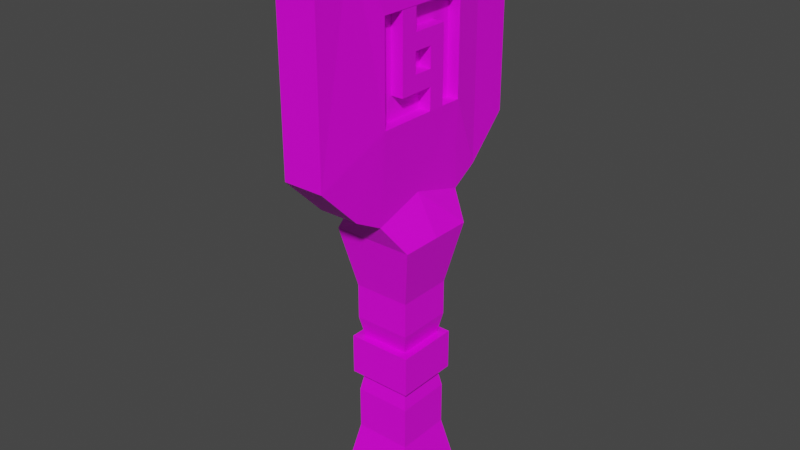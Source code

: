 # Source: paddle.blend  (saved by Blender 2.92.15; exported with 4.5.12 LTS)
import bpy
from mathutils import Matrix  # noqa: F401  (used for matrix-valued properties, if any)

bpy.ops.wm.read_factory_settings(use_empty=True)
scene = bpy.context.scene
scene.name = 'Scene'

# ---- collections
col_collection = bpy.data.collections.new('Collection'); scene.collection.children.link(col_collection)

# ---- images (referenced by path relative to the original .blend; pixels are not part of the script)
import os
ASSET_DIR = os.environ.get("B2B_ASSET_DIR", "")  # directory of the original .blend (textures are referenced by path, not embedded)
HERE = os.path.dirname(os.path.abspath(__file__))  # packed textures are extracted next to this script under _unpacked/

def load_image(name, relpath, width, height, colorspace="sRGB"):
    """Load a texture the original file referenced (path relative to the .blend, or extracted next to this script)."""
    p = next((c for c in (os.path.join(HERE, relpath), os.path.join(ASSET_DIR, relpath)) if relpath and os.path.exists(c)), "")
    if p:
        img = bpy.data.images.load(p, check_existing=True)
        img.name = name
    else:  # same state as the original file: an image datablock whose file is absent (Cycles renders it pink)
        img = bpy.data.images.new(name, width, height)
        img.source = "FILE"
        img.filepath = "//" + (relpath or name)
    img.colorspace_settings.name = colorspace
    return img
img_untitled = load_image('Untitled', 'texure1.png', 1024, 1024, 'sRGB')
img_texture2_blue = load_image('texture2-blue', 'texture2-blue.png', 1024, 1024, 'sRGB')

# ---- materials (node trees are filled in below, after node groups)
mat_base_color = bpy.data.materials.new('Base Color')
mat_base_color.alpha_threshold = 0.0
mat_base_color.use_transparent_shadow = False
mat_base_color.line_color = (0.0, 0.0, 0.0, 1.0)
mat_team_color = bpy.data.materials.new('Team Color')
mat_team_color.use_transparent_shadow = False

# ---- material node trees
mat_base_color.use_nodes = True; mat_base_color.node_tree.nodes.clear()
_N = mat_base_color.node_tree.nodes; _L = mat_base_color.node_tree.links
n0 = _N.new('ShaderNodeOutputMaterial'); n0.name = 'Material Output'; n0.location = (300, 300)
n1 = _N.new('ShaderNodeBsdfPrincipled'); n1.name = 'Principled BSDF'; n1.location = (10, 300)
n1.distribution = 'GGX'
n1.subsurface_method = 'BURLEY'
n1.inputs[2].default_value = 0.4
n1.inputs[3].default_value = 1.45
n1.inputs[27].default_value = (0.0, 0.0, 0.0, 1.0)
n1.inputs[28].default_value = 1.0
n2 = _N.new('ShaderNodeTexImage'); n2.name = 'Image Texture'; n2.location = (-280, 280)
n2.image = img_untitled
_L.new(n1.outputs[0], n0.inputs[0])
_L.new(n2.outputs[0], n1.inputs[0])
n0.is_active_output = True
mat_team_color.use_nodes = True; mat_team_color.node_tree.nodes.clear()
_N = mat_team_color.node_tree.nodes; _L = mat_team_color.node_tree.links
n0 = _N.new('ShaderNodeBsdfPrincipled'); n0.name = 'Principled BSDF'; n0.location = (10, 300)
n0.distribution = 'GGX'
n0.subsurface_method = 'BURLEY'
n0.inputs[3].default_value = 1.45
n0.inputs[27].default_value = (0.0, 0.0, 0.0, 1.0)
n0.inputs[28].default_value = 1.0
n1 = _N.new('ShaderNodeOutputMaterial'); n1.name = 'Material Output'; n1.location = (300, 300)
n2 = _N.new('ShaderNodeTexImage'); n2.name = 'Image Texture'; n2.location = (-280, 280)
n2.image = img_texture2_blue
_L.new(n0.outputs[0], n1.inputs[0])
_L.new(n2.outputs[0], n0.inputs[0])
n1.is_active_output = True

# ---- world
world_world = bpy.data.worlds.new('World'); scene.world = world_world
world_world.use_nodes = True; world_world.node_tree.nodes.clear()
_N = world_world.node_tree.nodes; _L = world_world.node_tree.links
n0 = _N.new('ShaderNodeOutputWorld'); n0.name = 'World Output'; n0.location = (300, 300)
n1 = _N.new('ShaderNodeBackground'); n1.name = 'Background'; n1.location = (10, 300)
n1.inputs[0].default_value = (0.05088, 0.05088, 0.05088, 1.0)
_L.new(n1.outputs[0], n0.inputs[0])
n0.is_active_output = True
world_world.color = (0.05088, 0.05088, 0.05088)
world_world.use_sun_shadow = False
world_world.sun_shadow_jitter_overblur = 0.0

# ---- meshes
me_cube = bpy.data.meshes.new('Cube')
me_cube.from_pydata([(-0.3048, 1.205, 2.733), (-0.3048, 1.205, 1.933), (-0.3048, 0.6595, 2.73), (-0.3048, -0.2533, 2.115), (-0.3048, 0.9325, 2.731), (-0.3048, 1.205, 2.333), (-0.3048, -0.2439, 1.933), (-0.3048, 0.6603, 2.113), (-0.3048, -1.219, 1.931), (-0.3048, -1.219, 2.731), (-0.3048, -0.6731, 1.933), (-0.3048, 0.2396, 2.548), (-0.3048, -0.9461, 1.932), (-0.3048, -1.219, 2.331), (-0.3048, 0.2302, 2.73), (-0.3048, -0.674, 2.55), (-0.3048, -0.246, 2.415), (-0.3048, 0.2444, 2.249), (-0.3048, 0.2447, 2.415), (-0.3048, -0.2492, 2.247), (1.0, 1.0, 1.0), (1.0, 1.0, -1.323), (1.0, -1.0, 1.0), (1.0, -1.0, -1.323), (-1.0, 1.0, 1.0), (-1.0, 1.0, -1.323), (-1.0, -1.0, 1.0), (-1.0, -1.0, -1.323), (-1.0, 0.0, -1.323), (0.0, 1.0, -1.323), (0.7, 0.7, 0.2108), (-0.7, -0.7, 0.2108), (0.7, -0.7, 0.2108), (-0.7, 0.7, 0.2108), (0.0, -1.0, 1.0), (1.0, 0.0, 1.0), (0.0, -1.0, -1.323), (-1.0, 0.0, 1.0), (0.0, 1.0, 1.0), (1.0, 0.0, -1.323), (0.0, 0.7, 0.2108), (0.7, 0.0, 0.2108), (0.0, 0.0, -1.323), (-0.7, 0.0, 0.2108), (0.0, -0.7, 0.2108), (-1.0, -0.5, -1.323), (-0.5, 1.0, -1.323), (0.7, 0.7, -0.8227), (-0.7, -0.7, 0.5), (0.7, -0.7, -0.8227), (-0.7, 0.7, -0.8227), (-0.5, -1.0, 1.0), (1.0, -0.5, 1.0), (0.5, -1.0, -1.323), (-1.0, 0.5, 1.0), (0.5, 1.0, 1.0), (1.0, 0.5, -1.323), (-1.0, 0.5, -1.323), (0.5, 1.0, -1.323), (0.7, 0.7, 0.5), (-0.7, -0.7, -0.8227), (0.7, -0.7, 0.5), (-0.7, 0.7, 0.5), (0.5, -1.0, 1.0), (1.0, 0.5, 1.0), (-0.5, -1.0, -1.323), (-1.0, -0.5, 1.0), (-0.5, 1.0, 1.0), (1.0, -0.5, -1.323), (0.35, 0.7, 0.2108), (-0.35, 0.7, 0.2108), (0.0, 0.7, -0.8227), (0.0, 0.7, 0.5), (0.7, -0.35, 0.2108), (0.7, 0.35, 0.2108), (0.7, 0.0, -0.8227), (0.7, 0.0, 0.5), (0.0, -0.5, -1.323), (0.0, 0.5, -1.323), (-0.5, 0.0, -1.323), (0.5, 0.0, -1.323), (-0.7, 0.35, 0.2108), (-0.7, -0.35, 0.2108), (-0.7, 0.0, -0.8227), (-0.7, 0.0, 0.5), (-0.35, -0.7, 0.2108), (0.35, -0.7, 0.2108), (0.0, -0.7, -0.8227), (0.0, -0.7, 0.5), (0.35, -0.7, 0.5), (0.35, -0.7, -0.8227), (-0.35, -0.7, -0.8227), (-0.7, -0.35, 0.5), (-0.7, -0.35, -0.8227), (-0.7, 0.35, -0.8227), (0.5, 0.5, -1.323), (-0.5, 0.5, -1.323), (-0.5, -0.5, -1.323), (0.7, 0.35, 0.5), (0.7, 0.35, -0.8227), (0.7, -0.35, -0.8227), (-0.35, 0.7, 0.5), (-0.35, 0.7, -0.8227), (0.35, 0.7, -0.8227), (0.35, 0.7, 0.5), (0.7, -0.35, 0.5), (0.5, -0.5, -1.323), (-0.7, 0.35, 0.5), (-0.35, -0.7, 0.5), (-0.8, -0.8, -0.291), (-0.8, -0.8, 0.04234), (-0.8, 0.8, -0.291), (-0.8, 0.8, 0.04234), (0.8, -0.8, -0.291), (0.8, -0.8, 0.04234), (0.8, 0.8, -0.291), (0.8, 0.8, 0.04234), (-0.4924, 1.955, 1.333), (-0.4924, 2.955, 1.667), (0.5076, 2.955, 1.667), (0.5076, 1.955, 1.333), (-0.4924, -2.045, 1.333), (-0.4924, -3.045, 1.667), (0.5076, -2.045, 1.333), (0.5076, -3.045, 1.667), (-0.4924, -3.045, 3.0), (-0.4924, -2.045, 3.333), (0.5076, -2.045, 3.333), (0.5076, -3.045, 3.0), (-0.4924, 1.955, 3.333), (-0.4924, 2.955, 3.0), (0.5076, 2.955, 3.0), (0.5076, 1.955, 3.333), (0.5076, -0.04537, 1.333), (-0.4924, -0.04537, 1.333), (0.00763, 1.955, 1.333), (0.00763, -2.045, 1.333), (0.5076, -1.297, 1.198), (-0.4924, -1.297, 1.198), (0.5076, 1.305, 1.2), (-0.4924, 1.305, 1.2), (0.00763, 1.305, 1.2), (0.00763, -1.297, 1.198), (-0.4924, 2.955, 2.333), (-0.4924, -0.04537, 3.333), (-0.4924, -3.045, 2.333), (-0.4924, -1.671, 1.266), (-0.4924, 2.455, 3.167), (-0.4924, -2.545, 3.167), (-0.4924, -2.545, 1.5), (-0.4924, 2.455, 1.5), (-0.4924, 0.6296, 1.267), (-0.4924, -0.6711, 1.266), (-0.4924, 1.63, 1.267), (-0.4924, -0.674, 2.55), (-0.4924, -0.04537, 2.549), (-0.4924, 0.2396, 2.548), (-0.4924, 0.2447, 2.415), (-0.4924, -0.04537, 2.415), (-0.4924, -0.246, 2.415), (-0.4924, 0.2444, 2.249), (-0.4924, -0.2492, 2.247), (-0.4924, -0.2533, 2.115), (-0.4924, -0.2439, 1.933), (-0.4924, -0.9461, 1.932), (-0.4924, -0.6731, 1.933), (-0.4924, -1.219, 1.931), (-0.4924, -1.219, 2.331), (-0.4924, -1.219, 2.731), (-0.4924, -0.04537, 2.73), (-0.4924, 0.2302, 2.73), (-0.4924, 0.9325, 2.731), (-0.4924, 0.6595, 2.73), (-0.4924, 1.205, 2.733), (-0.4924, 0.6603, 2.113), (-0.4924, -0.04537, 1.933), (-0.4924, 1.205, 1.933), (-0.4924, 1.205, 2.333), (0.2927, -1.217, 2.733), (0.2927, -1.217, 1.933), (0.2927, -0.671, 2.73), (0.2927, 0.2417, 2.115), (0.2927, -0.944, 2.731), (0.2927, -1.217, 2.333), (0.2927, 0.2324, 1.933), (0.2927, -0.6719, 2.113), (0.2927, 1.208, 1.931), (0.2927, 1.208, 2.731), (0.2927, 0.6616, 1.933), (0.2927, -0.2511, 2.548), (0.2927, 0.9346, 1.932), (0.2927, 1.208, 2.331), (0.2927, -0.2418, 2.73), (0.2927, 0.6625, 2.55), (0.2927, 0.2345, 2.415), (0.2927, -0.256, 2.249), (0.2927, -0.2562, 2.415), (0.2927, 0.2376, 2.247), (0.5931, -1.217, 2.733), (0.5931, -1.217, 1.933), (0.5931, -0.671, 2.73), (0.5931, 0.2417, 2.115), (0.5931, -0.944, 2.731), (0.5931, -1.217, 2.333), (0.5931, 0.2324, 1.933), (0.5931, -0.6719, 2.113), (0.5931, 1.208, 1.931), (0.5931, 1.208, 2.731), (0.5931, 0.6616, 1.933), (0.5931, -0.2511, 2.548), (0.5931, 0.9346, 1.932), (0.5931, 1.208, 2.331), (0.5931, -0.2418, 2.73), (0.5931, 0.6625, 2.55), (0.5931, 0.2345, 2.415), (0.5931, -0.256, 2.249), (0.5931, -0.2562, 2.415), (0.5931, 0.2376, 2.247), (-0.8, 0.0, 0.04234), (0.0, 0.8, 0.04234), (0.8, 0.0, 0.04234), (0.0, -0.8, 0.04234), (-0.8, 0.0, -0.291), (0.0, 0.8, -0.291), (0.8, 0.0, -0.291), (0.0, -0.8, -0.291), (-0.8, -0.4, -0.291), (-0.4, 0.8, -0.291), (0.8, 0.4, -0.291), (0.4, -0.8, -0.291), (-0.8, 0.4, -0.291), (0.4, 0.8, -0.291), (0.8, -0.4, -0.291), (-0.4, -0.8, -0.291), (0.0, -0.6, -0.291), (0.0, 0.6, -0.291), (-0.6, 0.0, -0.291), (0.6, 0.0, -0.291), (0.6, 0.6, -0.291), (-0.6, 0.6, -0.291), (-0.6, -0.6, -0.291), (0.6, -0.6, -0.291), (-0.8, 0.4, 0.04234), (0.4, 0.8, 0.04234), (0.8, -0.4, 0.04234), (-0.4, -0.8, 0.04234), (-0.8, -0.4, 0.04234), (-0.4, 0.8, 0.04234), (0.8, 0.4, 0.04234), (0.4, -0.8, 0.04234), (0.0, -0.6, 0.04234), (0.0, 0.6, 0.04234), (0.6, 0.0, 0.04234), (-0.6, 0.0, 0.04234), (-0.6, 0.6, 0.04234), (0.6, 0.6, 0.04234), (0.6, -0.6, 0.04234), (-0.6, -0.6, 0.04234), (-0.7, -0.7, -0.4674), (0.525, 0.7, 0.2108), (-0.175, 0.7, 0.2108), (0.7, -0.525, 0.2108), (0.7, 0.175, 0.2108), (-0.7, 0.525, 0.2108), (-0.7, -0.175, 0.2108), (-0.525, -0.7, 0.2108), (0.175, -0.7, 0.2108), (0.7, 0.7, -0.4674), (0.7, -0.7, -0.4674), (-0.7, 0.7, -0.4674), (0.175, 0.7, 0.2108), (-0.525, 0.7, 0.2108), (0.0, 0.7, -0.4674), (0.7, -0.175, 0.2108), (0.7, 0.525, 0.2108), (0.7, 0.0, -0.4674), (-0.7, 0.175, 0.2108), (-0.7, -0.525, 0.2108), (-0.7, 0.0, -0.4674), (-0.175, -0.7, 0.2108), (0.525, -0.7, 0.2108), (0.0, -0.7, -0.4674), (0.175, -0.7, -0.8227), (0.525, -0.7, -0.8227), (0.35, -0.7, -0.4674), (-0.525, -0.7, -0.8227), (-0.175, -0.7, -0.8227), (-0.35, -0.7, -0.4674), (-0.7, -0.175, -0.8227), (-0.7, -0.525, -0.8227), (-0.7, -0.35, -0.4674), (-0.7, 0.525, -0.8227), (-0.7, 0.175, -0.8227), (-0.7, 0.35, -0.4674), (0.7, 0.175, -0.8227), (0.7, 0.525, -0.8227), (0.7, 0.35, -0.4674), (0.7, -0.525, -0.8227), (0.7, -0.175, -0.8227), (0.7, -0.35, -0.4674), (-0.175, 0.7, -0.8227), (-0.525, 0.7, -0.8227), (-0.35, 0.7, -0.4674), (0.525, 0.7, -0.8227), (0.175, 0.7, -0.8227), (0.35, 0.7, -0.4674), (0.175, 0.7, -0.4674), (-0.525, 0.7, -0.4674), (0.7, -0.175, -0.4674), (0.7, 0.525, -0.4674), (-0.7, 0.175, -0.4674), (-0.7, -0.525, -0.4674), (-0.175, -0.7, -0.4674), (0.525, -0.7, -0.4674), (0.175, -0.7, -0.4674), (-0.525, -0.7, -0.4674), (-0.7, -0.175, -0.4674), (-0.7, 0.525, -0.4674), (0.7, 0.175, -0.4674), (0.7, -0.525, -0.4674), (-0.175, 0.7, -0.4674), (0.525, 0.7, -0.4674)], [], [(4, 0, 5, 1, 6, 3, 7, 2), (12, 8, 13, 9, 14, 11, 15, 10), (18, 17, 19, 16), (108, 51, 26, 48), (107, 54, 24, 62), (106, 68, 23, 53), (105, 52, 22, 61), (104, 55, 20, 59), (101, 67, 38, 72), (98, 64, 35, 76), (97, 77, 36, 65), (96, 78, 42, 79), (95, 56, 39, 80), (92, 66, 37, 84), (89, 63, 34, 88), (86, 89, 88, 44, 266), (32, 61, 89, 86, 280), (61, 22, 63, 89), (53, 90, 282, 87, 36), (23, 49, 283, 90, 53), (65, 91, 285, 60, 27), (36, 87, 286, 91, 65), (82, 92, 84, 43, 264), (31, 48, 92, 82, 277), (48, 26, 66, 92), (45, 93, 288, 83, 28), (27, 60, 289, 93, 45), (57, 94, 291, 50, 25), (28, 83, 292, 94, 57), (78, 95, 80, 42), (29, 58, 95, 78), (58, 21, 56, 95), (57, 96, 79, 28), (25, 46, 96, 57), (46, 29, 78, 96), (45, 97, 65, 27), (28, 79, 97, 45), (79, 42, 77, 97), (74, 98, 76, 41, 262), (30, 59, 98, 74, 274), (59, 20, 64, 98), (56, 99, 294, 75, 39), (21, 47, 295, 99, 56), (68, 100, 297, 49, 23), (39, 75, 298, 100, 68), (70, 101, 72, 40, 260), (33, 62, 101, 70, 271), (62, 24, 67, 101), (46, 102, 300, 71, 29), (25, 50, 301, 102, 46), (58, 103, 303, 47, 21), (29, 71, 304, 103, 58), (69, 104, 59, 30, 259), (40, 72, 104, 69, 270), (72, 38, 55, 104), (73, 105, 61, 32, 261), (41, 76, 105, 73, 273), (76, 35, 52, 105), (77, 106, 53, 36), (42, 80, 106, 77), (80, 39, 68, 106), (81, 107, 62, 33, 263), (43, 84, 107, 81, 276), (84, 37, 54, 107), (85, 108, 48, 31, 265), (44, 88, 108, 85, 279), (88, 34, 51, 108), (109, 110, 246, 218, 242, 112, 111, 230, 222, 226), (111, 112, 247, 219, 243, 116, 115, 231, 223, 227), (115, 116, 248, 220, 244, 114, 113, 232, 224, 228), (113, 114, 249, 221, 245, 110, 109, 233, 225, 229), (241, 232, 113, 229), (257, 246, 110, 245), (127, 126, 148, 125, 128), (132, 131, 130, 147, 129), (130, 131, 119, 118, 143), (142, 137, 123, 136), (125, 145, 122, 124, 128), (133, 35, 20, 139), (137, 22, 35, 133), (138, 142, 136, 121, 146), (123, 124, 122, 149, 121, 136), (141, 135, 120, 139), (141, 140, 153, 117, 135), (119, 120, 117, 150, 118), (138, 26, 34, 142), (142, 34, 22, 137), (138, 152, 134, 37, 26), (134, 151, 140, 24, 37), (140, 141, 38, 24), (139, 20, 38, 141), (156, 155, 154, 15, 11), (16, 159, 158, 157, 18), (157, 160, 17, 18), (17, 160, 161, 19), (161, 159, 16, 19), (163, 162, 3, 6), (10, 165, 164, 12), (12, 164, 166, 8), (8, 166, 167, 13), (167, 168, 9, 13), (168, 169, 170, 14, 9), (170, 156, 11, 14), (172, 171, 4, 2), (171, 173, 0, 4), (174, 172, 2, 7), (3, 162, 174, 7), (1, 176, 175, 163, 6), (173, 177, 5, 0), (177, 176, 1, 5), (154, 165, 10, 15), (158, 159, 161, 162, 163, 175, 134, 152, 138, 146, 121, 149, 122, 145, 125, 148, 126, 144, 169, 168, 167, 166, 164, 165, 154, 155), (175, 176, 177, 173, 171, 172, 174, 162, 161, 160, 157, 158, 155, 156, 170, 169, 144, 129, 147, 130, 143, 118, 150, 117, 153, 140, 151, 134), (182, 178, 183, 179, 184, 181, 185, 180), (190, 186, 191, 187, 192, 189, 193, 188), (196, 195, 197, 194), (193, 189, 209, 213), (196, 194, 214, 216), (195, 196, 216, 215), (197, 195, 215, 217), (194, 197, 217, 214), (181, 184, 204, 201), (190, 188, 208, 210), (186, 190, 210, 206), (191, 186, 206, 211), (187, 191, 211, 207), (192, 187, 207, 212), (189, 192, 212, 209), (182, 180, 200, 202), (178, 182, 202, 198), (180, 185, 205, 200), (185, 181, 201, 205), (184, 179, 199, 204), (183, 178, 198, 203), (179, 183, 203, 199), (188, 193, 213, 208), (129, 144, 126, 127, 132), (201, 217, 215, 205), (209, 216, 214, 213), (201, 204, 208, 213, 214, 217), (205, 215, 216, 209, 212, 200), (132, 127, 198, 207), (131, 132, 207, 206, 139, 120, 119), (139, 206, 210, 208, 204, 199, 137, 133), (137, 199, 198, 127, 128, 124, 123), (256, 250, 221, 249), (254, 242, 218, 253), (240, 234, 225, 233), (238, 228, 224, 237), (223, 231, 238, 235), (231, 115, 228, 238), (230, 239, 236, 222), (111, 227, 239, 230), (227, 223, 235, 239), (226, 240, 233, 109), (222, 236, 240, 226), (234, 241, 229, 225), (237, 224, 232, 241), (219, 247, 254, 251), (247, 112, 242, 254), (248, 255, 252, 220), (116, 243, 255, 248), (243, 219, 251, 255), (244, 256, 249, 114), (220, 252, 256, 244), (250, 257, 245, 221), (253, 218, 246, 257), (304, 306, 305, 103), (71, 272, 306, 304), (301, 307, 302, 102), (50, 269, 307, 301), (298, 308, 299, 100), (75, 275, 308, 298), (295, 309, 296, 99), (47, 267, 309, 295), (292, 310, 293, 94), (83, 278, 310, 292), (289, 311, 290, 93), (60, 258, 311, 289), (286, 312, 287, 91), (87, 281, 312, 286), (283, 313, 284, 90), (49, 268, 313, 283), (282, 314, 281, 87), (90, 284, 314, 282), (285, 315, 258, 60), (91, 287, 315, 285), (288, 316, 278, 83), (93, 290, 316, 288), (291, 317, 269, 50), (94, 293, 317, 291), (294, 318, 275, 75), (99, 296, 318, 294), (297, 319, 268, 49), (100, 299, 319, 297), (300, 320, 272, 71), (102, 302, 320, 300), (303, 321, 267, 47), (103, 305, 321, 303), (31, 257, 250, 256, 32, 280, 86, 266, 44, 279, 85, 265), (33, 254, 253, 257, 31, 277, 82, 264, 43, 276, 81, 263), (30, 255, 251, 254, 33, 271, 70, 260, 40, 270, 69, 259), (32, 256, 252, 255, 30, 274, 74, 262, 41, 273, 73, 261), (237, 241, 268, 319, 299, 308, 275, 318, 296, 309, 267, 238), (240, 258, 315, 287, 312, 281, 314, 284, 313, 268, 241, 234), (239, 269, 317, 293, 310, 278, 316, 290, 311, 258, 240, 236), (238, 267, 321, 305, 306, 272, 320, 302, 307, 269, 239, 235)])
me_cube.polygons.foreach_set('material_index', [1, 1, 1, 0, 0, 0, 0, 0, 0, 0, 0, 0, 0, 0, 0, 0, 0, 0, 0, 0, 0, 0, 0, 0, 0, 0, 0, 0, 0, 0, 0, 0, 0, 0, 0, 0, 0, 0, 0, 0, 0, 0, 0, 0, 0, 0, 0, 0, 0, 0, 0, 0, 0, 0, 0, 0, 0, 0, 0, 0, 0, 0, 0, 0, 0, 0, 0, 0, 0, 0, 0, 0, 0, 0, 0, 0, 0, 0, 0, 0, 0, 0, 0, 0, 0, 0, 0, 0, 0, 0, 0, 1, 1, 1, 1, 1, 1, 1, 1, 1, 1, 1, 1, 1, 1, 1, 1, 1, 1, 1, 1, 0, 0, 1, 1, 1, 1, 1, 1, 1, 1, 1, 1, 1, 1, 1, 1, 1, 1, 1, 1, 1, 1, 1, 1, 1, 0, 1, 1, 1, 1, 0, 0, 0, 0, 0, 0, 0, 0, 0, 0, 0, 0, 0, 0, 0, 0, 0, 0, 0, 0, 0, 0, 0, 0, 0, 0, 0, 0, 0, 0, 0, 0, 0, 0, 0, 0, 0, 0, 0, 0, 0, 0, 0, 0, 0, 0, 0, 0, 0, 0, 0, 0, 0, 0, 0, 0, 0, 0, 0, 0, 0, 0, 0, 0, 0, 0])
_uv = me_cube.uv_layers.new(name='UVMap')
_uv.uv.foreach_set('vector', [0.9444, 0.124, 0.9445, 0.1526, 0.9027, 0.1526, 0.8608, 0.1526, 0.8608, 0.00098, 0.8799, 0.0, 0.8797, 0.09557, 0.9443, 0.09548, 0.9025, 0.8959, 0.9027, 0.9244, 0.8608, 0.9244, 0.819, 0.9244, 0.819, 0.7728, 0.8381, 0.7718, 0.8379, 0.8674, 0.9024, 0.8673, 0.8148, 0.8932, 0.7974, 0.8932, 0.7973, 0.8416, 0.8148, 0.8419, 0.3716, 0.7689, 0.4239, 0.7846, 0.4239, 0.8369, 0.3716, 0.8055, 0.8085, 0.1412, 0.8608, 0.1569, 0.8608, 0.2092, 0.8085, 0.1778, 0.6037, 0.3708, 0.6037, 0.4231, 0.5514, 0.4231, 0.5514, 0.3708, 0.7666, 0.7736, 0.819, 0.7893, 0.819, 0.8416, 0.7666, 0.8102, 0.4718, 0.7689, 0.5241, 0.7846, 0.5241, 0.8369, 0.4718, 0.8055, 0.4718, 0.6957, 0.5241, 0.68, 0.5241, 0.7323, 0.4718, 0.7323, 0.7666, 0.7004, 0.819, 0.6847, 0.819, 0.737, 0.7666, 0.737, 0.6037, 0.2662, 0.6037, 0.3185, 0.5514, 0.3185, 0.5514, 0.2662, 0.7083, 0.2662, 0.7083, 0.3185, 0.656, 0.3185, 0.656, 0.2662, 0.7083, 0.3708, 0.7083, 0.4231, 0.656, 0.4231, 0.656, 0.3708, 0.8085, 0.068, 0.8608, 0.05231, 0.8608, 0.1046, 0.8085, 0.1046, 0.3716, 0.6957, 0.4239, 0.68, 0.4239, 0.7323, 0.3716, 0.7323, 0.3413, 0.6957, 0.3716, 0.6957, 0.3716, 0.7323, 0.3413, 0.7323, 0.3413, 0.714, 0.3413, 0.6591, 0.3716, 0.6591, 0.3716, 0.6957, 0.3413, 0.6957, 0.3413, 0.6774, 0.3716, 0.6591, 0.4239, 0.6277, 0.4239, 0.68, 0.3716, 0.6957, 0.1079, 0.68, 0.1602, 0.6957, 0.1602, 0.714, 0.1602, 0.7323, 0.1079, 0.7323, 0.1079, 0.6277, 0.1602, 0.6591, 0.1602, 0.6774, 0.1602, 0.6957, 0.1079, 0.68, 0.1079, 0.7846, 0.1602, 0.7689, 0.1602, 0.7872, 0.1602, 0.8055, 0.1079, 0.8369, 0.1079, 0.7323, 0.1602, 0.7323, 0.1602, 0.7506, 0.1602, 0.7689, 0.1079, 0.7846, 0.7782, 0.068, 0.8085, 0.068, 0.8085, 0.1046, 0.7782, 0.1046, 0.7782, 0.08631, 0.7782, 0.03138, 0.8085, 0.03138, 0.8085, 0.068, 0.7782, 0.068, 0.7782, 0.04969, 0.8085, 0.03138, 0.8608, 0.0, 0.8608, 0.05231, 0.8085, 0.068, 0.7188, 0.4754, 0.771, 0.4911, 0.771, 0.5094, 0.771, 0.5277, 0.7188, 0.5277, 0.7188, 0.4231, 0.771, 0.4545, 0.771, 0.4728, 0.771, 0.4911, 0.7188, 0.4754, 0.7188, 0.58, 0.771, 0.5644, 0.771, 0.5827, 0.771, 0.601, 0.7188, 0.6324, 0.7188, 0.5277, 0.771, 0.5277, 0.771, 0.546, 0.771, 0.5644, 0.7188, 0.58, 0.7083, 0.3185, 0.7083, 0.3708, 0.656, 0.3708, 0.656, 0.3185, 0.7606, 0.3185, 0.7606, 0.3708, 0.7083, 0.3708, 0.7083, 0.3185, 0.7606, 0.3708, 0.7606, 0.4231, 0.7083, 0.4231, 0.7083, 0.3708, 0.7083, 0.2139, 0.7083, 0.2662, 0.656, 0.2662, 0.656, 0.2139, 0.7606, 0.2139, 0.7606, 0.2662, 0.7083, 0.2662, 0.7083, 0.2139, 0.7606, 0.2662, 0.7606, 0.3185, 0.7083, 0.3185, 0.7083, 0.2662, 0.6037, 0.2139, 0.6037, 0.2662, 0.5514, 0.2662, 0.5514, 0.2139, 0.656, 0.2139, 0.656, 0.2662, 0.6037, 0.2662, 0.6037, 0.2139, 0.656, 0.2662, 0.656, 0.3185, 0.6037, 0.3185, 0.6037, 0.2662, 0.7364, 0.7004, 0.7666, 0.7004, 0.7666, 0.737, 0.7364, 0.737, 0.7364, 0.7187, 0.7364, 0.6637, 0.7666, 0.6637, 0.7666, 0.7004, 0.7364, 0.7004, 0.7364, 0.682, 0.7666, 0.6637, 0.819, 0.6324, 0.819, 0.6847, 0.7666, 0.7004, 0.0, 0.68, 0.05228, 0.6957, 0.05228, 0.714, 0.05228, 0.7323, 0.0, 0.7323, 0.0, 0.6277, 0.05228, 0.6591, 0.05228, 0.6774, 0.05228, 0.6957, 0.0, 0.68, 0.0, 0.7846, 0.05228, 0.7689, 0.05228, 0.7872, 0.05228, 0.8055, 0.0, 0.8369, 0.0, 0.7323, 0.05228, 0.7323, 0.05228, 0.7506, 0.05228, 0.7689, 0.0, 0.7846, 0.4415, 0.6957, 0.4718, 0.6957, 0.4718, 0.7323, 0.4415, 0.7323, 0.4415, 0.714, 0.4415, 0.6591, 0.4718, 0.6591, 0.4718, 0.6957, 0.4415, 0.6957, 0.4415, 0.6774, 0.4718, 0.6591, 0.5241, 0.6277, 0.5241, 0.68, 0.4718, 0.6957, 0.2158, 0.68, 0.2681, 0.6957, 0.2681, 0.714, 0.2681, 0.7323, 0.2158, 0.7323, 0.2158, 0.6277, 0.2681, 0.6591, 0.2681, 0.6774, 0.2681, 0.6957, 0.2158, 0.68, 0.2158, 0.7846, 0.2681, 0.7689, 0.2681, 0.7872, 0.2681, 0.8055, 0.2158, 0.8369, 0.2158, 0.7323, 0.2681, 0.7323, 0.2681, 0.7506, 0.2681, 0.7689, 0.2158, 0.7846, 0.4415, 0.7689, 0.4718, 0.7689, 0.4718, 0.8055, 0.4415, 0.8055, 0.4415, 0.7872, 0.4415, 0.7323, 0.4718, 0.7323, 0.4718, 0.7689, 0.4415, 0.7689, 0.4415, 0.7506, 0.4718, 0.7323, 0.5241, 0.7323, 0.5241, 0.7846, 0.4718, 0.7689, 0.7364, 0.7736, 0.7666, 0.7736, 0.7666, 0.8102, 0.7364, 0.8102, 0.7364, 0.7919, 0.7364, 0.737, 0.7666, 0.737, 0.7666, 0.7736, 0.7364, 0.7736, 0.7364, 0.7553, 0.7666, 0.737, 0.819, 0.737, 0.819, 0.7893, 0.7666, 0.7736, 0.6037, 0.3185, 0.6037, 0.3708, 0.5514, 0.3708, 0.5514, 0.3185, 0.656, 0.3185, 0.656, 0.3708, 0.6037, 0.3708, 0.6037, 0.3185, 0.656, 0.3708, 0.656, 0.4231, 0.6037, 0.4231, 0.6037, 0.3708, 0.7782, 0.1412, 0.8085, 0.1412, 0.8085, 0.1778, 0.7782, 0.1778, 0.7782, 0.1595, 0.7782, 0.1046, 0.8085, 0.1046, 0.8085, 0.1412, 0.7782, 0.1412, 0.7782, 0.1229, 0.8085, 0.1046, 0.8608, 0.1046, 0.8608, 0.1569, 0.8085, 0.1412, 0.3413, 0.7689, 0.3716, 0.7689, 0.3716, 0.8055, 0.3413, 0.8055, 0.3413, 0.7872, 0.3413, 0.7323, 0.3716, 0.7323, 0.3716, 0.7689, 0.3413, 0.7689, 0.3413, 0.7506, 0.3716, 0.7323, 0.4239, 0.7323, 0.4239, 0.7846, 0.3716, 0.7689, 0.9661, 0.6951, 0.9313, 0.6951, 0.9313, 0.6532, 0.9313, 0.6114, 0.9313, 0.5695, 0.9313, 0.5277, 0.9661, 0.5277, 0.9661, 0.5695, 0.9661, 0.6114, 0.9661, 0.6532, 1.0, 0.3766, 0.9651, 0.3766, 0.9651, 0.3348, 0.9651, 0.2929, 0.9651, 0.2511, 0.9651, 0.2092, 1.0, 0.2092, 1.0, 0.2511, 1.0, 0.2929, 1.0, 0.3348, 0.656, 0.7579, 0.6909, 0.7579, 0.6909, 0.7997, 0.6909, 0.8416, 0.6909, 0.8834, 0.6909, 0.9253, 0.656, 0.9253, 0.656, 0.8834, 0.656, 0.8416, 0.656, 0.7997, 0.9794, 0.1674, 0.9445, 0.1674, 0.9445, 0.1255, 0.9445, 0.08369, 0.9445, 0.04185, 0.9445, 0.0, 0.9794, 0.0, 0.9794, 0.04185, 0.9794, 0.08369, 0.9794, 0.1255, 0.5723, 0.737, 0.5932, 0.7579, 0.5514, 0.7579, 0.5514, 0.716, 0.6978, 0.5696, 0.7188, 0.5487, 0.7188, 0.5905, 0.6769, 0.5905, 0.5513, 0.1046, 0.4467, 0.1046, 0.4467, 0.05231, 0.4468, 0.0, 0.5514, 0.0, 0.5513, 0.5231, 0.5514, 0.6277, 0.4468, 0.6277, 0.4467, 0.5754, 0.4467, 0.5231, 0.9236, 0.7718, 0.819, 0.7718, 0.819, 0.6324, 0.9236, 0.6324, 0.9236, 0.7021, 0.6552, 0.1829, 0.6029, 0.1829, 0.6029, 0.1046, 0.6552, 0.1046, 0.5514, 0.8974, 0.5514, 0.8276, 0.5514, 0.7579, 0.656, 0.7579, 0.656, 0.8974, 0.9136, 0.3402, 0.9651, 0.3449, 0.9651, 0.4495, 0.9136, 0.4814, 0.9136, 0.2092, 0.9651, 0.2403, 0.9651, 0.3449, 0.9136, 0.3402, 0.7075, 0.1829, 0.6552, 0.1829, 0.6552, 0.1046, 0.7075, 0.1046, 0.7075, 0.1437, 0.6029, 0.1046, 0.6029, 0.0, 0.7075, 0.0, 0.7075, 0.05229, 0.7075, 0.1046, 0.6552, 0.1046, 0.7925, 0.3146, 0.8605, 0.3146, 0.8605, 0.3669, 0.7925, 0.3669, 0.7925, 0.3146, 0.7925, 0.2623, 0.8265, 0.2623, 0.8605, 0.2623, 0.8605, 0.3146, 0.8267, 0.6324, 0.8267, 0.5277, 0.9313, 0.5277, 0.9313, 0.58, 0.9313, 0.6324, 0.7075, 0.1829, 0.7606, 0.2139, 0.656, 0.2139, 0.6552, 0.1829, 0.6552, 0.1829, 0.656, 0.2139, 0.5514, 0.2139, 0.6029, 0.1829, 0.9136, 0.2092, 0.9136, 0.2747, 0.9136, 0.3402, 0.8605, 0.3449, 0.8605, 0.2403, 0.9136, 0.3402, 0.9136, 0.4108, 0.9136, 0.4814, 0.8605, 0.4495, 0.8605, 0.3449, 0.7925, 0.2623, 0.7925, 0.3146, 0.7606, 0.3138, 0.7606, 0.2092, 0.7925, 0.3669, 0.7606, 0.4185, 0.7606, 0.3138, 0.7925, 0.3146, 0.5438, 0.7793, 0.5438, 0.8091, 0.5438, 0.8749, 0.5241, 0.8749, 0.5241, 0.7793, 0.7776, 0.8416, 0.7973, 0.8416, 0.7973, 0.8626, 0.7973, 0.8929, 0.7776, 0.8929, 0.7973, 0.8932, 0.8146, 0.8932, 0.8146, 0.9129, 0.7973, 0.9129, 0.8804, 0.2042, 0.8608, 0.2042, 0.8608, 0.1526, 0.8804, 0.1526, 0.7952, 0.9125, 0.7776, 0.9125, 0.7776, 0.8929, 0.7952, 0.8929, 0.4449, 0.9082, 0.4258, 0.9082, 0.4258, 0.8885, 0.4449, 0.8885, 0.7776, 0.8987, 0.758, 0.8987, 0.758, 0.8701, 0.7776, 0.8701, 0.7776, 0.8701, 0.758, 0.8701, 0.758, 0.8416, 0.7776, 0.8416, 0.4062, 0.8369, 0.4258, 0.8369, 0.4258, 0.8788, 0.4062, 0.8788, 0.4258, 0.8788, 0.4258, 0.9206, 0.4062, 0.9206, 0.4062, 0.8788, 0.7105, 0.7579, 0.7105, 0.8807, 0.7105, 0.9095, 0.6909, 0.9095, 0.6909, 0.7579, 0.4572, 0.8882, 0.4763, 0.8882, 0.4763, 0.9079, 0.4572, 0.9079, 0.7384, 0.8987, 0.7384, 0.8701, 0.758, 0.8701, 0.758, 0.8987, 0.7384, 0.8701, 0.7384, 0.8416, 0.758, 0.8416, 0.758, 0.8701, 0.7384, 0.8416, 0.7384, 0.9061, 0.7188, 0.9061, 0.7188, 0.8416, 0.3037, 0.8369, 0.3233, 0.8369, 0.3233, 0.9325, 0.3037, 0.9325, 0.5241, 0.6277, 0.5438, 0.6277, 0.5438, 0.7585, 0.5438, 0.7793, 0.5241, 0.7793, 0.3865, 0.9206, 0.3865, 0.8788, 0.4062, 0.8788, 0.4062, 0.9206, 0.3865, 0.8788, 0.3865, 0.8369, 0.4062, 0.8369, 0.4062, 0.8788, 0.4886, 0.9015, 0.4886, 0.8369, 0.5083, 0.8369, 0.5083, 0.9015, 0.1273, 0.3138, 0.1273, 0.2928, 0.1098, 0.2925, 0.09592, 0.2921, 0.07685, 0.2931, 0.07684, 0.3138, 0.01414, 0.3138, 0.007069, 0.2484, 0.0, 0.1829, 0.007069, 0.1438, 0.01414, 0.1046, 0.03157, 0.05231, 0.04901, 0.0, 0.1188, 0.0, 0.1885, 0.0, 0.2059, 0.05231, 0.2234, 0.1046, 0.2234, 0.3138, 0.1603, 0.3138, 0.1603, 0.1911, 0.1185, 0.1911, 0.07662, 0.1911, 0.07674, 0.2196, 0.07685, 0.2482, 0.1414, 0.2481, 0.1413, 0.3138, 0.07684, 0.3138, 0.07682, 0.4447, 0.1187, 0.4447, 0.1605, 0.4447, 0.1604, 0.4161, 0.1603, 0.3876, 0.09573, 0.3877, 0.09592, 0.2921, 0.1098, 0.2925, 0.1099, 0.3442, 0.1273, 0.3442, 0.1273, 0.3138, 0.1413, 0.3138, 0.1412, 0.3437, 0.1603, 0.3427, 0.1603, 0.3138, 0.2234, 0.3138, 0.2234, 0.5231, 0.2059, 0.5754, 0.1885, 0.6277, 0.1188, 0.6277, 0.04901, 0.6277, 0.03157, 0.5754, 0.01414, 0.5231, 0.007164, 0.4891, 0.00019, 0.4551, 0.007164, 0.3845, 0.01414, 0.3138, 0.9862, 0.8959, 0.9864, 0.9244, 0.9445, 0.9244, 0.9027, 0.9244, 0.9027, 0.7728, 0.9218, 0.7718, 0.9216, 0.8674, 0.9861, 0.8673, 0.08357, 0.961, 0.08369, 0.9895, 0.04185, 0.9895, 0.0, 0.9895, 2.36e-05, 0.8379, 0.01909, 0.8369, 0.01891, 0.9325, 0.08346, 0.9324, 0.898, 0.2043, 0.8806, 0.2042, 0.8804, 0.1526, 0.898, 0.1529, 0.178, 0.8369, 0.178, 0.9325, 0.1465, 0.9325, 0.1465, 0.8369, 0.4886, 0.8369, 0.4886, 0.8882, 0.4572, 0.8882, 0.4572, 0.8369, 0.9136, 0.5187, 0.8962, 0.5187, 0.8962, 0.4873, 0.9136, 0.4873, 0.4572, 0.8369, 0.4572, 0.8885, 0.4258, 0.8885, 0.4258, 0.8369, 0.5241, 0.8749, 0.5417, 0.8749, 0.5417, 0.9063, 0.5241, 0.9063, 0.8962, 0.5187, 0.8772, 0.5187, 0.8772, 0.4873, 0.8962, 0.4873, 0.3237, 0.8655, 0.3237, 0.8369, 0.3551, 0.8369, 0.3551, 0.8655, 0.3237, 0.894, 0.3237, 0.8655, 0.3551, 0.8655, 0.3551, 0.894, 0.2094, 0.8788, 0.2094, 0.8369, 0.2408, 0.8369, 0.2408, 0.8788, 0.2094, 0.9206, 0.2094, 0.8788, 0.2408, 0.8788, 0.2408, 0.9206, 0.1465, 0.8369, 0.1465, 0.9885, 0.1151, 0.9885, 0.1151, 0.8369, 0.8772, 0.5187, 0.8581, 0.5187, 0.8581, 0.4873, 0.8772, 0.4873, 0.3865, 0.8655, 0.3865, 0.894, 0.3551, 0.894, 0.3551, 0.8655, 0.3865, 0.8369, 0.3865, 0.8655, 0.3551, 0.8655, 0.3551, 0.8369, 0.2722, 0.9015, 0.2722, 0.8369, 0.3037, 0.8369, 0.3037, 0.9015, 0.8581, 0.4231, 0.8581, 0.5187, 0.8267, 0.5187, 0.8267, 0.4231, 0.1151, 0.8369, 0.1151, 0.9885, 0.08369, 0.9885, 0.08369, 0.8369, 0.2094, 0.8788, 0.2094, 0.9206, 0.178, 0.9206, 0.178, 0.8788, 0.2094, 0.8369, 0.2094, 0.8788, 0.178, 0.8788, 0.178, 0.8369, 0.2722, 0.8369, 0.2722, 0.9015, 0.2408, 0.9015, 0.2408, 0.8369, 0.4467, 0.5231, 0.4467, 0.3138, 0.4467, 0.1046, 0.5513, 0.1046, 0.5513, 0.5231, 0.3193, 0.2838, 0.3331, 0.2842, 0.3333, 0.3359, 0.3191, 0.3794, 0.3646, 0.3354, 0.3507, 0.3359, 0.3507, 0.2846, 0.3648, 0.2398, 0.3193, 0.2838, 0.3002, 0.2848, 0.3002, 0.2399, 0.3648, 0.2398, 0.3507, 0.2846, 0.3331, 0.2842, 0.3191, 0.3794, 0.3333, 0.3359, 0.3507, 0.3359, 0.3646, 0.3354, 0.3837, 0.3344, 0.3837, 0.3793, 0.4467, 0.1046, 0.4467, 0.5231, 0.3839, 0.4364, 0.3837, 0.1828, 0.4119, 0.0, 0.4467, 0.1046, 0.3837, 0.1828, 0.3, 0.1828, 0.2236, 0.1726, 0.2375, 0.1046, 0.2724, 0.0, 0.2236, 0.1726, 0.3, 0.1828, 0.3001, 0.2113, 0.3002, 0.2399, 0.3002, 0.2848, 0.3002, 0.4364, 0.2234, 0.4448, 0.2375, 0.3138, 0.2234, 0.4448, 0.3002, 0.4364, 0.3839, 0.4364, 0.4467, 0.5231, 0.4119, 0.6277, 0.2724, 0.6277, 0.2375, 0.5231, 0.5723, 0.5696, 0.6351, 0.5696, 0.6351, 0.5905, 0.5932, 0.5905, 0.6978, 0.444, 0.7188, 0.465, 0.7188, 0.5068, 0.6978, 0.5068, 0.5723, 0.6114, 0.5723, 0.6742, 0.5514, 0.6742, 0.5514, 0.6324, 0.6978, 0.737, 0.6769, 0.7579, 0.6351, 0.7579, 0.6351, 0.737, 0.7188, 0.6742, 0.7188, 0.716, 0.6978, 0.737, 0.6978, 0.6742, 0.7188, 0.716, 0.7188, 0.7579, 0.6769, 0.7579, 0.6978, 0.737, 0.6769, 0.5905, 0.6978, 0.6114, 0.6351, 0.6114, 0.6351, 0.5905, 0.7188, 0.5905, 0.7188, 0.6324, 0.6978, 0.6114, 0.6769, 0.5905, 0.7188, 0.6324, 0.7188, 0.6742, 0.6978, 0.6742, 0.6978, 0.6114, 0.5932, 0.5905, 0.5723, 0.6114, 0.5514, 0.6324, 0.5514, 0.5905, 0.6351, 0.5905, 0.6351, 0.6114, 0.5723, 0.6114, 0.5932, 0.5905, 0.5723, 0.6742, 0.5723, 0.737, 0.5514, 0.716, 0.5514, 0.6742, 0.6351, 0.737, 0.6351, 0.7579, 0.5932, 0.7579, 0.5723, 0.737, 0.6351, 0.4231, 0.6769, 0.4231, 0.6978, 0.444, 0.6351, 0.444, 0.6769, 0.4231, 0.7188, 0.4231, 0.7188, 0.465, 0.6978, 0.444, 0.5514, 0.465, 0.5723, 0.444, 0.5723, 0.5068, 0.5514, 0.5068, 0.5514, 0.4231, 0.5932, 0.4231, 0.5723, 0.444, 0.5514, 0.465, 0.5932, 0.4231, 0.6351, 0.4231, 0.6351, 0.444, 0.5723, 0.444, 0.5514, 0.5487, 0.5723, 0.5696, 0.5932, 0.5905, 0.5514, 0.5905, 0.5514, 0.5068, 0.5723, 0.5068, 0.5723, 0.5696, 0.5514, 0.5487, 0.6351, 0.5696, 0.6978, 0.5696, 0.6769, 0.5905, 0.6351, 0.5905, 0.6978, 0.5068, 0.7188, 0.5068, 0.7188, 0.5487, 0.6978, 0.5696, 0.2681, 0.7506, 0.3052, 0.7506, 0.3052, 0.7689, 0.2681, 0.7689, 0.2681, 0.7323, 0.3052, 0.7323, 0.3052, 0.7506, 0.2681, 0.7506, 0.2681, 0.6774, 0.3052, 0.6774, 0.3052, 0.6957, 0.2681, 0.6957, 0.2681, 0.6591, 0.3052, 0.6591, 0.3052, 0.6774, 0.2681, 0.6774, 0.05228, 0.7506, 0.08946, 0.7506, 0.08946, 0.7689, 0.05228, 0.7689, 0.05228, 0.7323, 0.08946, 0.7323, 0.08946, 0.7506, 0.05228, 0.7506, 0.05228, 0.6774, 0.08946, 0.6774, 0.08946, 0.6957, 0.05228, 0.6957, 0.05228, 0.6591, 0.08946, 0.6591, 0.08946, 0.6774, 0.05228, 0.6774, 0.771, 0.546, 0.8082, 0.546, 0.8082, 0.5644, 0.771, 0.5644, 0.771, 0.5277, 0.8082, 0.5277, 0.8082, 0.546, 0.771, 0.546, 0.771, 0.4728, 0.8082, 0.4728, 0.8082, 0.4911, 0.771, 0.4911, 0.771, 0.4545, 0.8082, 0.4545, 0.8082, 0.4728, 0.771, 0.4728, 0.1602, 0.7506, 0.1974, 0.7506, 0.1974, 0.7689, 0.1602, 0.7689, 0.1602, 0.7323, 0.1974, 0.7323, 0.1974, 0.7506, 0.1602, 0.7506, 0.1602, 0.6774, 0.1974, 0.6774, 0.1974, 0.6957, 0.1602, 0.6957, 0.1602, 0.6591, 0.1974, 0.6591, 0.1974, 0.6774, 0.1602, 0.6774, 0.1602, 0.714, 0.1974, 0.714, 0.1974, 0.7323, 0.1602, 0.7323, 0.1602, 0.6957, 0.1974, 0.6957, 0.1974, 0.714, 0.1602, 0.714, 0.1602, 0.7872, 0.1974, 0.7872, 0.1974, 0.8055, 0.1602, 0.8055, 0.1602, 0.7689, 0.1974, 0.7689, 0.1974, 0.7872, 0.1602, 0.7872, 0.771, 0.5094, 0.8082, 0.5094, 0.8082, 0.5277, 0.771, 0.5277, 0.771, 0.4911, 0.8082, 0.4911, 0.8082, 0.5094, 0.771, 0.5094, 0.771, 0.5827, 0.8082, 0.5827, 0.8082, 0.601, 0.771, 0.601, 0.771, 0.5644, 0.8082, 0.5644, 0.8082, 0.5827, 0.771, 0.5827, 0.05228, 0.714, 0.08946, 0.714, 0.08946, 0.7323, 0.05228, 0.7323, 0.05228, 0.6957, 0.08946, 0.6957, 0.08946, 0.714, 0.05228, 0.714, 0.05228, 0.7872, 0.08946, 0.7872, 0.08946, 0.8055, 0.05228, 0.8055, 0.05228, 0.7689, 0.08946, 0.7689, 0.08946, 0.7872, 0.05228, 0.7872, 0.2681, 0.714, 0.3052, 0.714, 0.3052, 0.7323, 0.2681, 0.7323, 0.2681, 0.6957, 0.3052, 0.6957, 0.3052, 0.714, 0.2681, 0.714, 0.2681, 0.7872, 0.3052, 0.7872, 0.3052, 0.8055, 0.2681, 0.8055, 0.2681, 0.7689, 0.3052, 0.7689, 0.3052, 0.7872, 0.2681, 0.7872, 0.3413, 0.8055, 0.3237, 0.7951, 0.3237, 0.7323, 0.3237, 0.6695, 0.3413, 0.6591, 0.3413, 0.6774, 0.3413, 0.6957, 0.3413, 0.714, 0.3413, 0.7323, 0.3413, 0.7506, 0.3413, 0.7689, 0.3413, 0.7872, 0.7782, 0.1778, 0.7606, 0.1674, 0.7606, 0.1046, 0.7606, 0.04185, 0.7782, 0.03138, 0.7782, 0.04969, 0.7782, 0.068, 0.7782, 0.08631, 0.7782, 0.1046, 0.7782, 0.1229, 0.7782, 0.1412, 0.7782, 0.1595, 0.4415, 0.8055, 0.4239, 0.7951, 0.4239, 0.7323, 0.4239, 0.6695, 0.4415, 0.6591, 0.4415, 0.6774, 0.4415, 0.6957, 0.4415, 0.714, 0.4415, 0.7323, 0.4415, 0.7506, 0.4415, 0.7689, 0.4415, 0.7872, 0.7364, 0.8102, 0.7188, 0.7997, 0.7188, 0.737, 0.7188, 0.6742, 0.7364, 0.6637, 0.7364, 0.682, 0.7364, 0.7004, 0.7364, 0.7187, 0.7364, 0.737, 0.7364, 0.7553, 0.7364, 0.7736, 0.7364, 0.7919, 0.1079, 0.7323, 0.1079, 0.7951, 0.08946, 0.8055, 0.08946, 0.7872, 0.08946, 0.7689, 0.08946, 0.7506, 0.08946, 0.7323, 0.08946, 0.714, 0.08946, 0.6957, 0.08946, 0.6774, 0.08946, 0.6591, 0.1079, 0.6695, 0.2158, 0.7951, 0.1974, 0.8055, 0.1974, 0.7872, 0.1974, 0.7689, 0.1974, 0.7506, 0.1974, 0.7323, 0.1974, 0.714, 0.1974, 0.6957, 0.1974, 0.6774, 0.1974, 0.6591, 0.2158, 0.6695, 0.2158, 0.7323, 0.8267, 0.5905, 0.8082, 0.601, 0.8082, 0.5827, 0.8082, 0.5644, 0.8082, 0.546, 0.8082, 0.5277, 0.8082, 0.5094, 0.8082, 0.4911, 0.8082, 0.4728, 0.8082, 0.4545, 0.8267, 0.465, 0.8267, 0.5277, 0.3237, 0.7951, 0.3052, 0.8055, 0.3052, 0.7872, 0.3052, 0.7689, 0.3052, 0.7506, 0.3052, 0.7323, 0.3052, 0.714, 0.3052, 0.6957, 0.3052, 0.6774, 0.3052, 0.6591, 0.3237, 0.6695, 0.3237, 0.7323])
me_cube.materials.append(mat_base_color)
me_cube.materials.append(mat_team_color)
me_cube.use_remesh_preserve_volume = False
me_cube.use_remesh_preserve_attributes = False
me_cube.use_mirror_vertex_groups = False
me_cube.update()

# ---- objects
ob_cube = bpy.data.objects.new('Cube', me_cube)

# ---- transforms, parenting, visibility, modifiers, constraints
ob_cube.location = (0.0, 0.0, 0.0)
ob_cube.scale = (1.0, 1.0, 3.0)
ob_cube.lock_rotations_4d = False
ob_cube.empty_display_type = 'ARROWS'
ob_cube.lineart.crease_threshold = 0.0

# ---- collection membership
col_collection.objects.link(ob_cube)

# ---- scene / render settings (as saved in the file)
scene.frame_start = 1; scene.frame_end = 250; scene.frame_set(39)
scene.render.engine = 'BLENDER_EEVEE_NEXT'
scene.cycles.use_denoising = False
scene.cycles.samples = 128
scene.cycles.sampling_pattern = 'TABULATED_SOBOL'
scene.cycles.use_adaptive_sampling = False
scene.cycles.use_light_tree = False
scene.view_settings.view_transform = 'Filmic'
bpy.context.view_layer.update()

# ---- added for rendering (the .blend has no active camera and no usable light): camera, sun
cam_auto = bpy.data.cameras.new('AutoCamera')
cam_auto.lens = 50.0
cam_auto.sensor_width = 36.0
cam_auto.clip_end = 1000.0
ob_auto_camera = bpy.data.objects.new('AutoCamera', cam_auto)
scene.collection.objects.link(ob_auto_camera)
ob_auto_camera.location = (14.1868, -17.0695, 14.3653)
ob_auto_camera.rotation_euler = (1.09748, -7.21219e-08, 0.694738)
scene.camera = ob_auto_camera
light_auto_sun = bpy.data.lights.new('AutoSun', 'SUN')
light_auto_sun.energy = 3.0
light_auto_sun.angle = 0.0523599
ob_auto_sun = bpy.data.objects.new('AutoSun', light_auto_sun)
scene.collection.objects.link(ob_auto_sun)
ob_auto_sun.rotation_euler = (0.872665, 0.174533, 0.523599)
bpy.context.view_layer.update()
